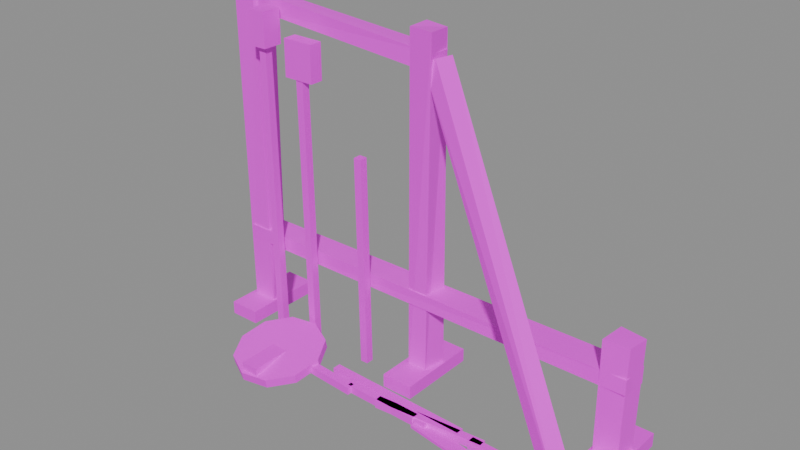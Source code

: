 # Source: building.weapon_rack.2.blend  (saved by Blender 5.2.45; exported with 4.5.12 LTS)
import bpy
from mathutils import Matrix  # noqa: F401  (used for matrix-valued properties, if any)

bpy.ops.wm.read_factory_settings(use_empty=True)
scene = bpy.context.scene
scene.name = 'Scene'

# ---- images (referenced by path relative to the original .blend; pixels are not part of the script)
import os
ASSET_DIR = os.environ.get("B2B_ASSET_DIR", "")  # directory of the original .blend (textures are referenced by path, not embedded)
HERE = os.path.dirname(os.path.abspath(__file__))  # packed textures are extracted next to this script under _unpacked/

def load_image(name, relpath, width, height, colorspace="sRGB"):
    """Load a texture the original file referenced (path relative to the .blend, or extracted next to this script)."""
    p = next((c for c in (os.path.join(HERE, relpath), os.path.join(ASSET_DIR, relpath)) if relpath and os.path.exists(c)), "")
    if p:
        img = bpy.data.images.load(p, check_existing=True)
        img.name = name
    else:  # same state as the original file: an image datablock whose file is absent (Cycles renders it pink)
        img = bpy.data.images.new(name, width, height)
        img.source = "FILE"
        img.filepath = "//" + (relpath or name)
    img.colorspace_settings.name = colorspace
    return img
img_palette_png = load_image('palette.png', 'palette.png', 1024, 1024, 'sRGB')

# ---- materials (node trees are filled in below, after node groups)
mat_palette = bpy.data.materials.new('palette')

# ---- material node trees
mat_palette.use_nodes = True; mat_palette.node_tree.nodes.clear()
_N = mat_palette.node_tree.nodes; _L = mat_palette.node_tree.links
n0 = _N.new('ShaderNodeBsdfPrincipled'); n0.name = 'Principled BSDF'; n0.location = (-200, 100)
n0.inputs[10].default_value = 0.005
n1 = _N.new('ShaderNodeOutputMaterial'); n1.name = 'Material Output'; n1.location = (200, 100)
n2 = _N.new('ShaderNodeTexImage'); n2.name = 'Image Texture'; n2.location = (0, 0)
n2.image = img_palette_png
n2.interpolation = 'Closest'
_L.new(n0.outputs[0], n1.inputs[0])
_L.new(n2.outputs[0], n0.inputs[0])
n1.is_active_output = True

# ---- meshes
me_building_weapon_rack_2 = bpy.data.meshes.new('building.weapon_rack.2')
me_building_weapon_rack_2.from_pydata([(-0.9525, 0.1099, 0.0273), (-0.9599, 0.1065, 1.577), (-0.9579, 0.2007, 0.02512), (-0.9474, 0.211, 1.579), (-0.8407, 0.108, 0.02678), (-0.8593, 0.1084, 1.575), (-0.8515, 0.2022, 0.02549), (-0.8453, 0.2145, 1.582), (-0.97, -0.02121, 0.02885), (-0.97, -0.02121, 0.08885), (-0.97, 0.3388, 0.02885), (-0.97, 0.3388, 0.08885), (-0.83, -0.02121, 0.02885), (-0.83, -0.02121, 0.08885), (-0.83, 0.3388, 0.02885), (-0.83, 0.3388, 0.08885), (-0.04461, 0.1099, 0.03094), (-0.0503, 0.1151, 1.53), (-0.05662, 0.2034, 0.02748), (-0.04943, 0.212, 1.532), (0.04114, 0.1128, 0.0269), (0.05922, 0.1032, 1.531), (0.05855, 0.2118, 0.02488), (0.04692, 0.2118, 1.524), (-0.07, -0.02121, 0.02885), (-0.07, -0.02121, 0.08885), (-0.07, 0.3388, 0.02885), (-0.07, 0.3388, 0.08885), (0.07, -0.02121, 0.02885), (0.07, -0.02121, 0.08885), (0.07, 0.3388, 0.02885), (0.07, 0.3388, 0.08885), (0.8422, 0.1032, 0.02789), (0.8411, 0.09924, 0.5781), (0.8425, 0.2137, 0.03223), (0.8496, 0.2163, 0.5772), (0.9402, 0.1169, 0.03105), (0.9471, 0.111, 0.5748), (0.9518, 0.2044, 0.02503), (0.9597, 0.2025, 0.5753), (0.83, -0.02121, 0.02885), (0.83, -0.02121, 0.08885), (0.83, 0.3388, 0.02885), (0.83, 0.3388, 0.08885), (0.97, -0.02121, 0.02885), (0.97, -0.02121, 0.08885), (0.97, 0.3388, 0.02885), (0.97, 0.3388, 0.08885), (-0.9482, 0.1062, 0.3811), (-0.9445, 0.1038, 0.4459), (-0.9515, 0.2119, 0.3764), (-0.9545, 0.2155, 0.4489), (0.9511, 0.1001, 0.3828), (0.948, 0.1048, 0.4452), (0.9539, 0.2185, 0.3771), (0.9499, 0.2267, 0.4466), (-0.912, 0.199, 1.449), (-0.8885, 0.1912, 1.515), (-0.9088, 0.1283, 1.44), (-0.9065, 0.1255, 1.515), (0.04743, 0.2029, 1.377), (0.0532, 0.2065, 1.444), (0.05528, 0.1168, 1.371), (0.05484, 0.1222, 1.446), (0.04364, 0.206, 1.386), (0.08823, 0.1902, 1.433), (0.007202, 0.1233, 1.395), (0.06535, 0.1189, 1.432), (0.8684, -0.1096, 0.05934), (0.9204, -0.1378, 0.1006), (0.838, -0.1905, 0.0623), (0.8921, -0.2077, 0.09634), (-0.7675, 0.09628, 0.0291), (-0.7675, 0.06129, 0.0286), (-0.7325, 0.09628, 0.0291), (-0.7325, 0.06129, 0.0286), (-0.7675, 0.07628, 1.429), (-0.7675, 0.04129, 1.429), (-0.7325, 0.07628, 1.429), (-0.7325, 0.04129, 1.429), (-0.5675, 0.09628, 0.02911), (-0.5675, 0.06129, 0.02859), (-0.5325, 0.09628, 0.02911), (-0.5325, 0.06129, 0.02859), (-0.5675, 0.07628, 1.379), (-0.5675, 0.04129, 1.379), (-0.5325, 0.07628, 1.379), (-0.5325, 0.04129, 1.379), (-0.2675, 0.09628, 0.02921), (-0.2675, 0.06129, 0.02848), (-0.2325, 0.09628, 0.02921), (-0.2325, 0.06129, 0.02848), (-0.2675, 0.07628, 0.9792), (-0.2675, 0.04129, 0.9785), (-0.2325, 0.07628, 0.9792), (-0.2325, 0.04129, 0.9785), (-0.79, 0.01879, 1.329), (-0.79, 0.01879, 1.479), (-0.79, 0.1088, 1.329), (-0.79, 0.1088, 1.479), (-0.71, 0.01879, 1.329), (-0.71, 0.01879, 1.479), (-0.71, 0.1088, 1.329), (-0.71, 0.1088, 1.479), (-0.62, 0.03879, 1.229), (-0.62, 0.03879, 1.389), (-0.62, 0.09879, 1.229), (-0.62, 0.09879, 1.389), (-0.48, 0.03879, 1.229), (-0.48, 0.03879, 1.389), (-0.48, 0.09879, 1.229), (-0.48, 0.09879, 1.389), (0.4402, -0.09418, 0.03135), (0.4402, -0.09418, 0.06635), (0.4396, -0.1292, 0.03135), (0.4396, -0.1292, 0.06635), (0.8581, -0.1015, 0.03135), (0.8581, -0.1015, 0.06635), (0.8575, -0.1365, 0.03135), (0.8575, -0.1365, 0.06635), (-0.5649, -0.09917, 0.03135), (-0.5649, -0.09917, 0.06635), (-0.5673, -0.1341, 0.03135), (-0.5673, -0.1341, 0.06635), (-0.1382, -0.1281, 0.03135), (-0.1382, -0.1281, 0.06635), (-0.1406, -0.163, 0.03135), (-0.1406, -0.163, 0.06635), (-0.002583, -0.1212, 0.03135), (-0.002583, -0.1212, 0.06635), (0.0001916, -0.156, 0.03135), (0.0001916, -0.156, 0.06635), (0.488, -0.08214, 0.03135), (0.488, -0.08214, 0.06635), (0.4908, -0.117, 0.03135), (0.4908, -0.117, 0.06635), (-0.1542, -0.1094, 0.03135), (-0.1542, -0.1094, 0.06635), (-0.155, -0.1443, 0.03135), (-0.155, -0.1443, 0.06635), (0.1878, -0.1173, 0.03135), (0.1878, -0.1173, 0.06635), (0.187, -0.1523, 0.03135), (0.187, -0.1523, 0.06635), (-0.2807, -0.06, 0.03135), (-0.2807, -0.06, 0.06635), (-0.2817, -0.09498, 0.03135), (-0.2817, -0.09498, 0.06635), (0.3793, -0.07849, 0.03135), (0.3793, -0.07849, 0.06635), (0.3783, -0.1135, 0.03135), (0.3783, -0.1135, 0.06635), (0.2043, -0.1115, 0.03485), (0.2043, -0.1115, 0.04685), (0.1957, -0.1709, 0.03485), (0.1957, -0.1709, 0.04685), (0.7543, -0.1915, 0.03485), (0.7543, -0.1915, 0.04685), (0.7457, -0.2509, 0.03485), (0.7457, -0.2509, 0.04685), (0.1512, -0.1188, 0.03185), (0.1512, -0.1188, 0.06185), (0.1488, -0.1437, 0.03185), (0.1488, -0.1437, 0.06185), (0.2512, -0.1288, 0.03185), (0.2512, -0.1288, 0.06185), (0.2488, -0.1537, 0.03185), (0.2488, -0.1537, 0.06185), (-0.4086, 0.001362, 0.06734), (-0.5187, 0.05636, 0.07849), (-0.6408, 0.03741, 0.07465), (-0.7282, -0.04825, 0.05728), (-0.7475, -0.1679, 0.03303), (-0.6914, -0.2758, 0.01115), (-0.5813, -0.3308, 0.0), (-0.4592, -0.3119, 0.003842), (-0.3718, -0.2262, 0.02121), (-0.3525, -0.1066, 0.04546), (-0.4086, -0.006584, 0.1065), (-0.5187, 0.04841, 0.1177), (-0.6408, 0.02946, 0.1139), (-0.7282, -0.0562, 0.09649), (-0.7475, -0.1758, 0.07223), (-0.6914, -0.2838, 0.05035), (-0.5813, -0.3388, 0.0392), (-0.4592, -0.3198, 0.04304), (-0.3718, -0.2342, 0.06041), (-0.3525, -0.1145, 0.08466), (-0.59, -0.3212, 0.02885), (-0.59, -0.3212, 0.07885), (-0.59, 0.03879, 0.02885), (-0.59, 0.03879, 0.07885), (-0.51, -0.3212, 0.02885), (-0.51, -0.3212, 0.07885), (-0.51, 0.03879, 0.02885), (-0.51, 0.03879, 0.07885)], [], [(0, 1, 3, 2), (4, 6, 7, 5), (0, 4, 5, 1), (2, 3, 7, 6), (0, 2, 6, 4), (1, 5, 7, 3), (8, 9, 11, 10), (12, 14, 15, 13), (8, 12, 13, 9), (10, 11, 15, 14), (8, 10, 14, 12), (9, 13, 15, 11), (16, 17, 19, 18), (20, 22, 23, 21), (16, 20, 21, 17), (18, 19, 23, 22), (16, 18, 22, 20), (17, 21, 23, 19), (24, 25, 27, 26), (28, 30, 31, 29), (24, 28, 29, 25), (26, 27, 31, 30), (24, 26, 30, 28), (25, 29, 31, 27), (32, 33, 35, 34), (36, 38, 39, 37), (32, 36, 37, 33), (34, 35, 39, 38), (32, 34, 38, 36), (33, 37, 39, 35), (40, 41, 43, 42), (44, 46, 47, 45), (40, 44, 45, 41), (42, 43, 47, 46), (40, 42, 46, 44), (41, 45, 47, 43), (48, 49, 51, 50), (52, 54, 55, 53), (48, 52, 53, 49), (50, 51, 55, 54), (48, 50, 54, 52), (49, 53, 55, 51), (56, 57, 59, 58), (60, 62, 63, 61), (56, 60, 61, 57), (58, 59, 63, 62), (56, 58, 62, 60), (57, 61, 63, 59), (64, 65, 67, 66), (68, 70, 71, 69), (64, 68, 69, 65), (66, 67, 71, 70), (64, 66, 70, 68), (65, 69, 71, 67), (72, 74, 75, 73), (76, 77, 79, 78), (72, 73, 77, 76), (74, 78, 79, 75), (72, 76, 78, 74), (73, 75, 79, 77), (80, 82, 83, 81), (84, 85, 87, 86), (80, 81, 85, 84), (82, 86, 87, 83), (80, 84, 86, 82), (81, 83, 87, 85), (88, 90, 91, 89), (92, 93, 95, 94), (88, 89, 93, 92), (90, 94, 95, 91), (88, 92, 94, 90), (89, 91, 95, 93), (96, 97, 99, 98), (100, 102, 103, 101), (96, 100, 101, 97), (98, 99, 103, 102), (96, 98, 102, 100), (97, 101, 103, 99), (104, 105, 107, 106), (108, 110, 111, 109), (104, 108, 109, 105), (106, 107, 111, 110), (104, 106, 110, 108), (105, 109, 111, 107), (112, 113, 115, 114), (116, 118, 119, 117), (112, 116, 117, 113), (114, 115, 119, 118), (112, 114, 118, 116), (113, 117, 119, 115), (120, 121, 123, 122), (124, 126, 127, 125), (120, 124, 125, 121), (122, 123, 127, 126), (120, 122, 126, 124), (121, 125, 127, 123), (128, 129, 131, 130), (132, 134, 135, 133), (128, 132, 133, 129), (130, 131, 135, 134), (128, 130, 134, 132), (129, 133, 135, 131), (136, 138, 139, 137), (140, 141, 143, 142), (136, 137, 141, 140), (138, 142, 143, 139), (136, 140, 142, 138), (137, 139, 143, 141), (144, 145, 147, 146), (148, 150, 151, 149), (144, 148, 149, 145), (146, 147, 151, 150), (144, 146, 150, 148), (145, 149, 151, 147), (152, 153, 155, 154), (156, 158, 159, 157), (152, 156, 157, 153), (154, 155, 159, 158), (152, 154, 158, 156), (153, 157, 159, 155), (160, 161, 163, 162), (164, 166, 167, 165), (160, 164, 165, 161), (162, 163, 167, 166), (160, 162, 166, 164), (161, 165, 167, 163), (168, 177, 176, 175, 174, 173, 172, 171, 170, 169), (187, 178, 179, 180, 181, 182, 183, 184, 185, 186), (168, 169, 179, 178), (169, 170, 180, 179), (170, 171, 181, 180), (171, 172, 182, 181), (172, 173, 183, 182), (173, 174, 184, 183), (174, 175, 185, 184), (175, 176, 186, 185), (176, 177, 187, 186), (177, 168, 178, 187), (188, 189, 191, 190), (192, 194, 195, 193), (188, 192, 193, 189), (190, 191, 195, 194), (188, 190, 194, 192), (189, 193, 195, 191)])
_uv = me_building_weapon_rack_2.uv_layers.new(name='UVMap')
_uv.uv.foreach_set('vector', [0.5625, 0.7222, 0.5625, 0.7222, 0.5625, 0.7222, 0.5625, 0.7222, 0.5625, 0.7222, 0.5625, 0.7222, 0.5625, 0.7222, 0.5625, 0.7222, 0.3125, 0.7222, 0.3125, 0.7222, 0.3125, 0.7222, 0.3125, 0.7222, 0.3125, 0.7222, 0.3125, 0.7222, 0.3125, 0.7222, 0.3125, 0.7222, 0.3125, 0.7222, 0.3125, 0.7222, 0.3125, 0.7222, 0.3125, 0.7222, 0.0625, 0.7222, 0.0625, 0.7222, 0.0625, 0.7222, 0.0625, 0.7222, 0.6875, 0.7222, 0.6875, 0.7222, 0.6875, 0.7222, 0.6875, 0.7222, 0.6875, 0.7222, 0.6875, 0.7222, 0.6875, 0.7222, 0.6875, 0.7222, 0.6875, 0.7222, 0.6875, 0.7222, 0.6875, 0.7222, 0.6875, 0.7222, 0.6875, 0.7222, 0.6875, 0.7222, 0.6875, 0.7222, 0.6875, 0.7222, 0.6875, 0.7222, 0.6875, 0.7222, 0.6875, 0.7222, 0.6875, 0.7222, 0.0625, 0.7222, 0.0625, 0.7222, 0.0625, 0.7222, 0.0625, 0.7222, 0.5625, 0.7222, 0.5625, 0.7222, 0.5625, 0.7222, 0.5625, 0.7222, 0.5625, 0.7222, 0.5625, 0.7222, 0.5625, 0.7222, 0.5625, 0.7222, 0.3125, 0.7222, 0.3125, 0.7222, 0.3125, 0.7222, 0.3125, 0.7222, 0.3125, 0.7222, 0.3125, 0.7222, 0.3125, 0.7222, 0.3125, 0.7222, 0.3125, 0.7222, 0.3125, 0.7222, 0.3125, 0.7222, 0.3125, 0.7222, 0.0625, 0.7222, 0.0625, 0.7222, 0.0625, 0.7222, 0.0625, 0.7222, 0.6875, 0.7222, 0.6875, 0.7222, 0.6875, 0.7222, 0.6875, 0.7222, 0.6875, 0.7222, 0.6875, 0.7222, 0.6875, 0.7222, 0.6875, 0.7222, 0.6875, 0.7222, 0.6875, 0.7222, 0.6875, 0.7222, 0.6875, 0.7222, 0.6875, 0.7222, 0.6875, 0.7222, 0.6875, 0.7222, 0.6875, 0.7222, 0.6875, 0.7222, 0.6875, 0.7222, 0.6875, 0.7222, 0.6875, 0.7222, 0.0625, 0.7222, 0.0625, 0.7222, 0.0625, 0.7222, 0.0625, 0.7222, 0.5625, 0.7222, 0.5625, 0.7222, 0.5625, 0.7222, 0.5625, 0.7222, 0.5625, 0.7222, 0.5625, 0.7222, 0.5625, 0.7222, 0.5625, 0.7222, 0.3125, 0.7222, 0.3125, 0.7222, 0.3125, 0.7222, 0.3125, 0.7222, 0.3125, 0.7222, 0.3125, 0.7222, 0.3125, 0.7222, 0.3125, 0.7222, 0.3125, 0.7222, 0.3125, 0.7222, 0.3125, 0.7222, 0.3125, 0.7222, 0.0625, 0.7222, 0.0625, 0.7222, 0.0625, 0.7222, 0.0625, 0.7222, 0.6875, 0.7222, 0.6875, 0.7222, 0.6875, 0.7222, 0.6875, 0.7222, 0.6875, 0.7222, 0.6875, 0.7222, 0.6875, 0.7222, 0.6875, 0.7222, 0.6875, 0.7222, 0.6875, 0.7222, 0.6875, 0.7222, 0.6875, 0.7222, 0.6875, 0.7222, 0.6875, 0.7222, 0.6875, 0.7222, 0.6875, 0.7222, 0.6875, 0.7222, 0.6875, 0.7222, 0.6875, 0.7222, 0.6875, 0.7222, 0.0625, 0.7222, 0.0625, 0.7222, 0.0625, 0.7222, 0.0625, 0.7222, 0.5625, 0.7222, 0.5625, 0.7222, 0.5625, 0.7222, 0.5625, 0.7222, 0.5625, 0.7222, 0.5625, 0.7222, 0.5625, 0.7222, 0.5625, 0.7222, 0.3125, 0.7222, 0.3125, 0.7222, 0.3125, 0.7222, 0.3125, 0.7222, 0.3125, 0.7222, 0.3125, 0.7222, 0.3125, 0.7222, 0.3125, 0.7222, 0.3125, 0.7222, 0.3125, 0.7222, 0.3125, 0.7222, 0.3125, 0.7222, 0.0625, 0.7222, 0.0625, 0.7222, 0.0625, 0.7222, 0.0625, 0.7222, 0.5625, 0.7222, 0.5625, 0.7222, 0.5625, 0.7222, 0.5625, 0.7222, 0.5625, 0.7222, 0.5625, 0.7222, 0.5625, 0.7222, 0.5625, 0.7222, 0.3125, 0.7222, 0.3125, 0.7222, 0.3125, 0.7222, 0.3125, 0.7222, 0.3125, 0.7222, 0.3125, 0.7222, 0.3125, 0.7222, 0.3125, 0.7222, 0.3125, 0.7222, 0.3125, 0.7222, 0.3125, 0.7222, 0.3125, 0.7222, 0.0625, 0.7222, 0.0625, 0.7222, 0.0625, 0.7222, 0.0625, 0.7222, 0.5625, 0.7222, 0.5625, 0.7222, 0.5625, 0.7222, 0.5625, 0.7222, 0.5625, 0.7222, 0.5625, 0.7222, 0.5625, 0.7222, 0.5625, 0.7222, 0.3125, 0.7222, 0.3125, 0.7222, 0.3125, 0.7222, 0.3125, 0.7222, 0.3125, 0.7222, 0.3125, 0.7222, 0.3125, 0.7222, 0.3125, 0.7222, 0.3125, 0.7222, 0.3125, 0.7222, 0.3125, 0.7222, 0.3125, 0.7222, 0.0625, 0.7222, 0.0625, 0.7222, 0.0625, 0.7222, 0.0625, 0.7222, 0.6875, 0.7222, 0.6875, 0.7222, 0.6875, 0.7222, 0.6875, 0.7222, 0.6875, 0.7222, 0.6875, 0.7222, 0.6875, 0.7222, 0.6875, 0.7222, 0.6875, 0.7222, 0.6875, 0.7222, 0.6875, 0.7222, 0.6875, 0.7222, 0.6875, 0.7222, 0.6875, 0.7222, 0.6875, 0.7222, 0.6875, 0.7222, 0.6875, 0.7222, 0.6875, 0.7222, 0.6875, 0.7222, 0.6875, 0.7222, 0.5625, 0.7222, 0.5625, 0.7222, 0.5625, 0.7222, 0.5625, 0.7222, 0.6875, 0.7222, 0.6875, 0.7222, 0.6875, 0.7222, 0.6875, 0.7222, 0.6875, 0.7222, 0.6875, 0.7222, 0.6875, 0.7222, 0.6875, 0.7222, 0.6875, 0.7222, 0.6875, 0.7222, 0.6875, 0.7222, 0.6875, 0.7222, 0.6875, 0.7222, 0.6875, 0.7222, 0.6875, 0.7222, 0.6875, 0.7222, 0.6875, 0.7222, 0.6875, 0.7222, 0.6875, 0.7222, 0.6875, 0.7222, 0.5625, 0.7222, 0.5625, 0.7222, 0.5625, 0.7222, 0.5625, 0.7222, 0.6875, 0.7222, 0.6875, 0.7222, 0.6875, 0.7222, 0.6875, 0.7222, 0.6875, 0.7222, 0.6875, 0.7222, 0.6875, 0.7222, 0.6875, 0.7222, 0.6875, 0.7222, 0.6875, 0.7222, 0.6875, 0.7222, 0.6875, 0.7222, 0.6875, 0.7222, 0.6875, 0.7222, 0.6875, 0.7222, 0.6875, 0.7222, 0.6875, 0.7222, 0.6875, 0.7222, 0.6875, 0.7222, 0.6875, 0.7222, 0.5625, 0.7222, 0.5625, 0.7222, 0.5625, 0.7222, 0.5625, 0.7222, 0.5625, 0.2778, 0.5625, 0.2778, 0.5625, 0.2778, 0.5625, 0.2778, 0.5625, 0.2778, 0.5625, 0.2778, 0.5625, 0.2778, 0.5625, 0.2778, 0.5625, 0.2778, 0.5625, 0.2778, 0.5625, 0.2778, 0.5625, 0.2778, 0.5625, 0.2778, 0.5625, 0.2778, 0.5625, 0.2778, 0.5625, 0.2778, 0.5625, 0.2778, 0.5625, 0.2778, 0.5625, 0.2778, 0.5625, 0.2778, 0.9375, 0.6111, 0.9375, 0.6111, 0.9375, 0.6111, 0.9375, 0.6111, 0.5625, 0.2778, 0.5625, 0.2778, 0.5625, 0.2778, 0.5625, 0.2778, 0.5625, 0.2778, 0.5625, 0.2778, 0.5625, 0.2778, 0.5625, 0.2778, 0.5625, 0.2778, 0.5625, 0.2778, 0.5625, 0.2778, 0.5625, 0.2778, 0.5625, 0.2778, 0.5625, 0.2778, 0.5625, 0.2778, 0.5625, 0.2778, 0.5625, 0.2778, 0.5625, 0.2778, 0.5625, 0.2778, 0.5625, 0.2778, 0.9375, 0.6111, 0.9375, 0.6111, 0.9375, 0.6111, 0.9375, 0.6111, 0.6875, 0.7222, 0.6875, 0.7222, 0.6875, 0.7222, 0.6875, 0.7222, 0.6875, 0.7222, 0.6875, 0.7222, 0.6875, 0.7222, 0.6875, 0.7222, 0.6875, 0.7222, 0.6875, 0.7222, 0.6875, 0.7222, 0.6875, 0.7222, 0.6875, 0.7222, 0.6875, 0.7222, 0.6875, 0.7222, 0.6875, 0.7222, 0.6875, 0.7222, 0.6875, 0.7222, 0.6875, 0.7222, 0.6875, 0.7222, 0.5625, 0.7222, 0.5625, 0.7222, 0.5625, 0.7222, 0.5625, 0.7222, 0.6875, 0.7222, 0.6875, 0.7222, 0.6875, 0.7222, 0.6875, 0.7222, 0.6875, 0.7222, 0.6875, 0.7222, 0.6875, 0.7222, 0.6875, 0.7222, 0.6875, 0.7222, 0.6875, 0.7222, 0.6875, 0.7222, 0.6875, 0.7222, 0.6875, 0.7222, 0.6875, 0.7222, 0.6875, 0.7222, 0.6875, 0.7222, 0.6875, 0.7222, 0.6875, 0.7222, 0.6875, 0.7222, 0.6875, 0.7222, 0.5625, 0.7222, 0.5625, 0.7222, 0.5625, 0.7222, 0.5625, 0.7222, 0.6875, 0.7222, 0.6875, 0.7222, 0.6875, 0.7222, 0.6875, 0.7222, 0.6875, 0.7222, 0.6875, 0.7222, 0.6875, 0.7222, 0.6875, 0.7222, 0.6875, 0.7222, 0.6875, 0.7222, 0.6875, 0.7222, 0.6875, 0.7222, 0.6875, 0.7222, 0.6875, 0.7222, 0.6875, 0.7222, 0.6875, 0.7222, 0.6875, 0.7222, 0.6875, 0.7222, 0.6875, 0.7222, 0.6875, 0.7222, 0.5625, 0.7222, 0.5625, 0.7222, 0.5625, 0.7222, 0.5625, 0.7222, 0.6875, 0.7222, 0.6875, 0.7222, 0.6875, 0.7222, 0.6875, 0.7222, 0.6875, 0.7222, 0.6875, 0.7222, 0.6875, 0.7222, 0.6875, 0.7222, 0.6875, 0.7222, 0.6875, 0.7222, 0.6875, 0.7222, 0.6875, 0.7222, 0.6875, 0.7222, 0.6875, 0.7222, 0.6875, 0.7222, 0.6875, 0.7222, 0.6875, 0.7222, 0.6875, 0.7222, 0.6875, 0.7222, 0.6875, 0.7222, 0.5625, 0.7222, 0.5625, 0.7222, 0.5625, 0.7222, 0.5625, 0.7222, 0.6875, 0.7222, 0.6875, 0.7222, 0.6875, 0.7222, 0.6875, 0.7222, 0.6875, 0.7222, 0.6875, 0.7222, 0.6875, 0.7222, 0.6875, 0.7222, 0.6875, 0.7222, 0.6875, 0.7222, 0.6875, 0.7222, 0.6875, 0.7222, 0.6875, 0.7222, 0.6875, 0.7222, 0.6875, 0.7222, 0.6875, 0.7222, 0.6875, 0.7222, 0.6875, 0.7222, 0.6875, 0.7222, 0.6875, 0.7222, 0.5625, 0.7222, 0.5625, 0.7222, 0.5625, 0.7222, 0.5625, 0.7222, 0.5625, 0.2778, 0.5625, 0.2778, 0.5625, 0.2778, 0.5625, 0.2778, 0.5625, 0.2778, 0.5625, 0.2778, 0.5625, 0.2778, 0.5625, 0.2778, 0.5625, 0.2778, 0.5625, 0.2778, 0.5625, 0.2778, 0.5625, 0.2778, 0.5625, 0.2778, 0.5625, 0.2778, 0.5625, 0.2778, 0.5625, 0.2778, 0.5625, 0.2778, 0.5625, 0.2778, 0.5625, 0.2778, 0.5625, 0.2778, 0.9375, 0.6111, 0.9375, 0.6111, 0.9375, 0.6111, 0.9375, 0.6111, 0.6875, 0.7222, 0.6875, 0.7222, 0.6875, 0.7222, 0.6875, 0.7222, 0.6875, 0.7222, 0.6875, 0.7222, 0.6875, 0.7222, 0.6875, 0.7222, 0.6875, 0.7222, 0.6875, 0.7222, 0.6875, 0.7222, 0.6875, 0.7222, 0.6875, 0.7222, 0.6875, 0.7222, 0.6875, 0.7222, 0.6875, 0.7222, 0.6875, 0.7222, 0.6875, 0.7222, 0.6875, 0.7222, 0.6875, 0.7222, 0.5625, 0.7222, 0.5625, 0.7222, 0.5625, 0.7222, 0.5625, 0.7222, 0.0625, 0.7222, 0.0625, 0.7222, 0.0625, 0.7222, 0.0625, 0.7222, 0.0625, 0.7222, 0.0625, 0.7222, 0.0625, 0.7222, 0.0625, 0.7222, 0.0625, 0.7222, 0.0625, 0.7222, 0.0625, 0.7222, 0.0625, 0.7222, 0.0625, 0.7222, 0.0625, 0.7222, 0.0625, 0.7222, 0.0625, 0.7222, 0.0625, 0.7222, 0.0625, 0.7222, 0.0625, 0.7222, 0.0625, 0.7222, 0.6875, 0.7222, 0.6875, 0.7222, 0.6875, 0.7222, 0.6875, 0.7222, 0.6875, 0.7222, 0.6875, 0.7222, 0.6875, 0.7222, 0.6875, 0.7222, 0.6875, 0.7222, 0.6875, 0.7222, 0.6875, 0.7222, 0.6875, 0.7222, 0.6875, 0.7222, 0.6875, 0.7222, 0.6875, 0.7222, 0.6875, 0.7222, 0.6875, 0.7222, 0.6875, 0.7222, 0.6875, 0.7222, 0.6875, 0.7222, 0.6875, 0.7222, 0.6875, 0.7222, 0.6875, 0.7222, 0.6875, 0.7222, 0.6875, 0.7222, 0.6875, 0.7222, 0.6875, 0.7222, 0.6875, 0.7222, 0.6875, 0.7222, 0.6875, 0.7222, 0.6875, 0.7222, 0.6875, 0.7222, 0.6875, 0.7222, 0.6875, 0.7222, 0.6875, 0.7222, 0.6875, 0.7222, 0.6875, 0.7222, 0.6875, 0.7222, 0.6875, 0.7222, 0.6875, 0.7222, 0.5625, 0.2778, 0.5625, 0.2778, 0.5625, 0.2778, 0.5625, 0.2778, 0.5625, 0.2778, 0.5625, 0.2778, 0.5625, 0.2778, 0.5625, 0.2778, 0.5625, 0.2778, 0.5625, 0.2778, 0.5625, 0.2778, 0.5625, 0.2778, 0.5625, 0.2778, 0.5625, 0.2778, 0.5625, 0.2778, 0.5625, 0.2778, 0.5625, 0.2778, 0.5625, 0.2778, 0.5625, 0.2778, 0.5625, 0.2778, 0.4375, 0.2778, 0.4375, 0.2778, 0.4375, 0.2778, 0.4375, 0.2778])
me_building_weapon_rack_2.materials.append(mat_palette)
me_building_weapon_rack_2.update()

# ---- objects
ob_building_weapon_rack_2 = bpy.data.objects.new('building.weapon_rack.2', me_building_weapon_rack_2)

# ---- transforms, parenting, visibility, modifiers, constraints
ob_building_weapon_rack_2.location = (0.0, 0.0, 0.0)

# ---- collection membership
scene.collection.objects.link(ob_building_weapon_rack_2)

# ---- scene / render settings (as saved in the file)
scene.frame_start = 1; scene.frame_end = 250; scene.frame_set(1)
scene.render.engine = 'BLENDER_EEVEE_NEXT'
scene.render.bake_bias = 0.0
scene.render.bake_samples = 0
scene.render.compositor_device = 'GPU'
scene.eevee.use_volume_custom_range = False
scene.eevee.fast_gi_thickness_near = 0.1
scene.eevee.fast_gi_thickness_far = 0.0
scene.eevee.ray_tracing_options.screen_trace_thickness = 0.1
bpy.context.view_layer.update()

# ---- added for rendering (the .blend has no active camera and no usable light): camera, sun + grey world if the file has none
cam_auto = bpy.data.cameras.new('AutoCamera')
cam_auto.lens = 50.0
cam_auto.sensor_width = 36.0
cam_auto.clip_end = 1000.0
ob_auto_camera = bpy.data.objects.new('AutoCamera', cam_auto)
scene.collection.objects.link(ob_auto_camera)
ob_auto_camera.location = (2.39922, -2.87906, 2.71019)
ob_auto_camera.rotation_euler = (1.09748, -7.21219e-08, 0.694738)
scene.camera = ob_auto_camera
light_auto_sun = bpy.data.lights.new('AutoSun', 'SUN')
light_auto_sun.energy = 3.0
light_auto_sun.angle = 0.0523599
ob_auto_sun = bpy.data.objects.new('AutoSun', light_auto_sun)
scene.collection.objects.link(ob_auto_sun)
ob_auto_sun.rotation_euler = (0.872665, 0.174533, 0.523599)
if scene.world is None:
    world_auto = bpy.data.worlds.new('AutoWorld')
    world_auto.color = (0.3, 0.3, 0.3)
    scene.world = world_auto
bpy.context.view_layer.update()

